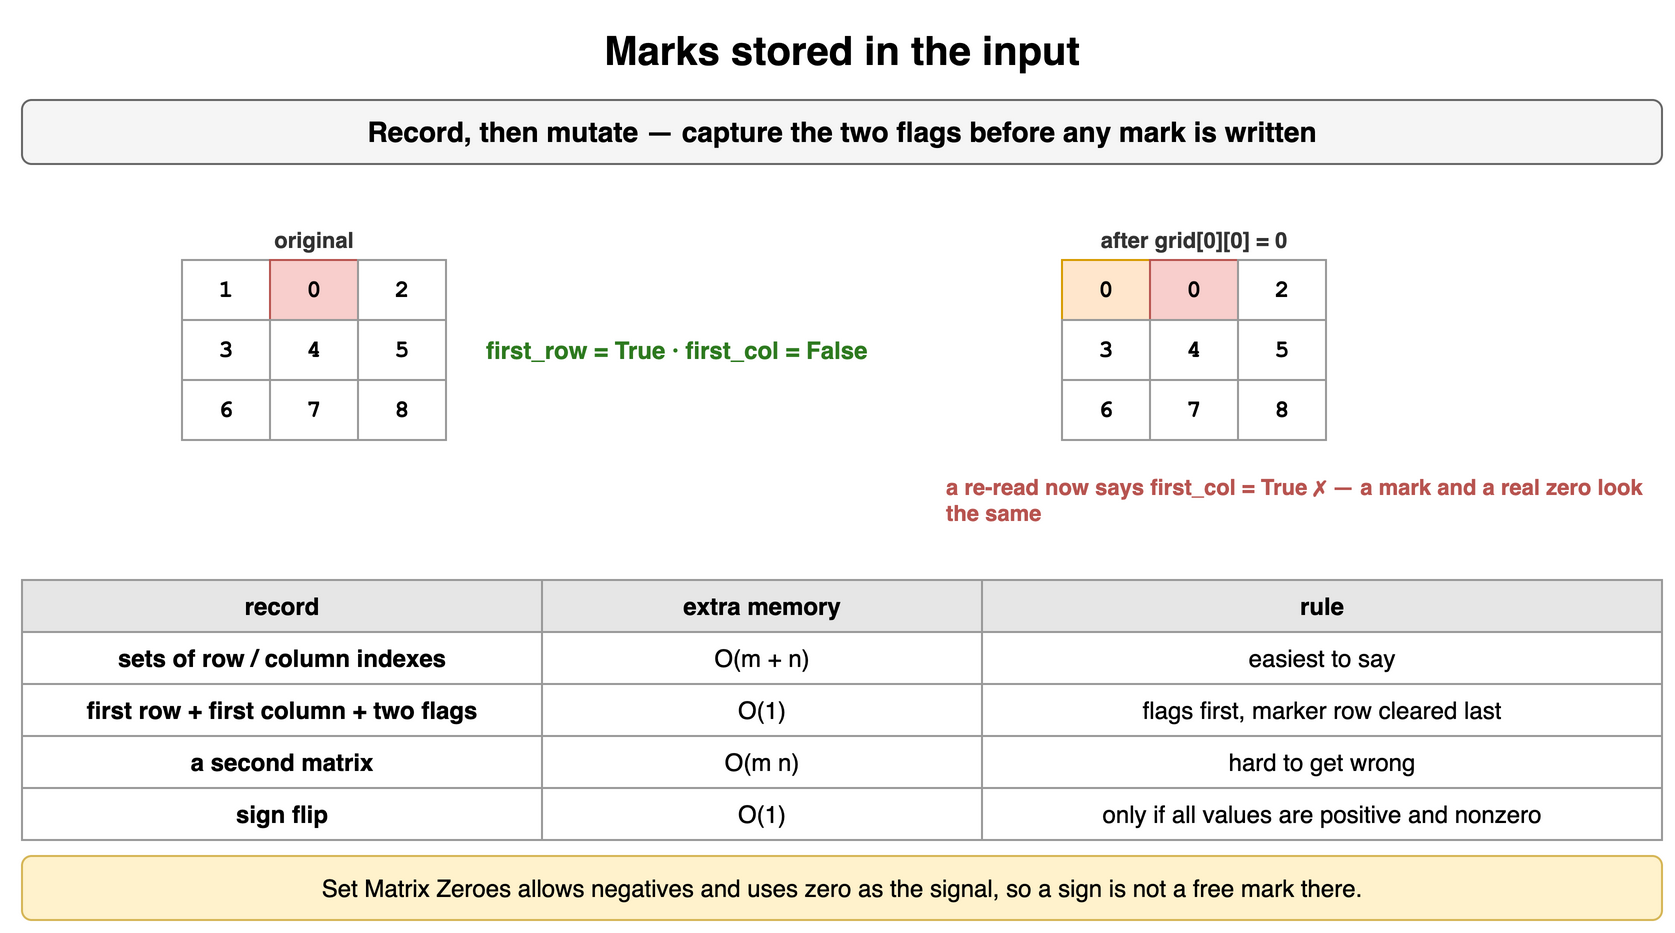

The diagram above was exported from draw.io. Its source (the exported page's mxGraphModel, read from the mxfile embedded in the PNG):
<mxGraphModel dx="900" dy="474" grid="1" gridSize="10" guides="1" tooltips="1" connect="1" arrows="1" fold="1" page="1" pageScale="1" pageWidth="900" pageHeight="474" math="0" shadow="0">
  <root>
    <mxCell id="0" />
    <mxCell id="1" parent="0" />
    <mxCell id="m51" value="Marks stored in the input" style="text;html=1;align=center;verticalAlign=middle;whiteSpace=wrap;fontSize=20;fontStyle=1;" vertex="1" parent="1">
      <mxGeometry x="40" y="10" width="820" height="30" as="geometry" />
    </mxCell>
    <mxCell id="m52" value="Record, then mutate — capture the two flags before any mark is written" style="rounded=1;whiteSpace=wrap;html=1;fillColor=#f5f5f5;strokeColor=#666666;fontStyle=1;fontSize=14;" vertex="1" parent="1">
      <mxGeometry x="40" y="50" width="820" height="32" as="geometry" />
    </mxCell>
    <mxCell id="m53" value="1" style="rounded=0;whiteSpace=wrap;html=1;fontFamily=Courier New;fontStyle=1;fontSize=13;fillColor=#ffffff;strokeColor=#999999;fontSize=12;" vertex="1" parent="1">
      <mxGeometry x="120" y="130" width="44" height="30" as="geometry" />
    </mxCell>
    <mxCell id="m54" value="0" style="rounded=0;whiteSpace=wrap;html=1;fontFamily=Courier New;fontStyle=1;fontSize=13;fillColor=#f8cecc;strokeColor=#b85450;fontSize=12;" vertex="1" parent="1">
      <mxGeometry x="164" y="130" width="44" height="30" as="geometry" />
    </mxCell>
    <mxCell id="m55" value="2" style="rounded=0;whiteSpace=wrap;html=1;fontFamily=Courier New;fontStyle=1;fontSize=13;fillColor=#ffffff;strokeColor=#999999;fontSize=12;" vertex="1" parent="1">
      <mxGeometry x="208" y="130" width="44" height="30" as="geometry" />
    </mxCell>
    <mxCell id="m56" value="3" style="rounded=0;whiteSpace=wrap;html=1;fontFamily=Courier New;fontStyle=1;fontSize=13;fillColor=#ffffff;strokeColor=#999999;fontSize=12;" vertex="1" parent="1">
      <mxGeometry x="120" y="160" width="44" height="30" as="geometry" />
    </mxCell>
    <mxCell id="m57" value="4" style="rounded=0;whiteSpace=wrap;html=1;fontFamily=Courier New;fontStyle=1;fontSize=13;fillColor=#ffffff;strokeColor=#999999;fontSize=12;" vertex="1" parent="1">
      <mxGeometry x="164" y="160" width="44" height="30" as="geometry" />
    </mxCell>
    <mxCell id="m58" value="5" style="rounded=0;whiteSpace=wrap;html=1;fontFamily=Courier New;fontStyle=1;fontSize=13;fillColor=#ffffff;strokeColor=#999999;fontSize=12;" vertex="1" parent="1">
      <mxGeometry x="208" y="160" width="44" height="30" as="geometry" />
    </mxCell>
    <mxCell id="m59" value="6" style="rounded=0;whiteSpace=wrap;html=1;fontFamily=Courier New;fontStyle=1;fontSize=13;fillColor=#ffffff;strokeColor=#999999;fontSize=12;" vertex="1" parent="1">
      <mxGeometry x="120" y="190" width="44" height="30" as="geometry" />
    </mxCell>
    <mxCell id="m510" value="7" style="rounded=0;whiteSpace=wrap;html=1;fontFamily=Courier New;fontStyle=1;fontSize=13;fillColor=#ffffff;strokeColor=#999999;fontSize=12;" vertex="1" parent="1">
      <mxGeometry x="164" y="190" width="44" height="30" as="geometry" />
    </mxCell>
    <mxCell id="m511" value="8" style="rounded=0;whiteSpace=wrap;html=1;fontFamily=Courier New;fontStyle=1;fontSize=13;fillColor=#ffffff;strokeColor=#999999;fontSize=12;" vertex="1" parent="1">
      <mxGeometry x="208" y="190" width="44" height="30" as="geometry" />
    </mxCell>
    <mxCell id="m512" value="original" style="text;html=1;whiteSpace=wrap;fontSize=11;align=center;verticalAlign=middle;fontSize=11;fontColor=#333333;fontStyle=1;" vertex="1" parent="1">
      <mxGeometry x="120" y="112" width="132" height="16" as="geometry" />
    </mxCell>
    <mxCell id="m513" value="first_row = True · first_col = False" style="text;html=1;whiteSpace=wrap;fontSize=11;align=left;verticalAlign=middle;fontSize=12;fontColor=#2d7a1f;fontStyle=1;" vertex="1" parent="1">
      <mxGeometry x="270" y="130" width="260" height="90" as="geometry" />
    </mxCell>
    <mxCell id="m514" value="0" style="rounded=0;whiteSpace=wrap;html=1;fontFamily=Courier New;fontStyle=1;fontSize=13;fillColor=#ffe6cc;strokeColor=#d79b00;fontSize=12;" vertex="1" parent="1">
      <mxGeometry x="560" y="130" width="44" height="30" as="geometry" />
    </mxCell>
    <mxCell id="m515" value="0" style="rounded=0;whiteSpace=wrap;html=1;fontFamily=Courier New;fontStyle=1;fontSize=13;fillColor=#f8cecc;strokeColor=#b85450;fontSize=12;" vertex="1" parent="1">
      <mxGeometry x="604" y="130" width="44" height="30" as="geometry" />
    </mxCell>
    <mxCell id="m516" value="2" style="rounded=0;whiteSpace=wrap;html=1;fontFamily=Courier New;fontStyle=1;fontSize=13;fillColor=#ffffff;strokeColor=#999999;fontSize=12;" vertex="1" parent="1">
      <mxGeometry x="648" y="130" width="44" height="30" as="geometry" />
    </mxCell>
    <mxCell id="m517" value="3" style="rounded=0;whiteSpace=wrap;html=1;fontFamily=Courier New;fontStyle=1;fontSize=13;fillColor=#ffffff;strokeColor=#999999;fontSize=12;" vertex="1" parent="1">
      <mxGeometry x="560" y="160" width="44" height="30" as="geometry" />
    </mxCell>
    <mxCell id="m518" value="4" style="rounded=0;whiteSpace=wrap;html=1;fontFamily=Courier New;fontStyle=1;fontSize=13;fillColor=#ffffff;strokeColor=#999999;fontSize=12;" vertex="1" parent="1">
      <mxGeometry x="604" y="160" width="44" height="30" as="geometry" />
    </mxCell>
    <mxCell id="m519" value="5" style="rounded=0;whiteSpace=wrap;html=1;fontFamily=Courier New;fontStyle=1;fontSize=13;fillColor=#ffffff;strokeColor=#999999;fontSize=12;" vertex="1" parent="1">
      <mxGeometry x="648" y="160" width="44" height="30" as="geometry" />
    </mxCell>
    <mxCell id="m520" value="6" style="rounded=0;whiteSpace=wrap;html=1;fontFamily=Courier New;fontStyle=1;fontSize=13;fillColor=#ffffff;strokeColor=#999999;fontSize=12;" vertex="1" parent="1">
      <mxGeometry x="560" y="190" width="44" height="30" as="geometry" />
    </mxCell>
    <mxCell id="m521" value="7" style="rounded=0;whiteSpace=wrap;html=1;fontFamily=Courier New;fontStyle=1;fontSize=13;fillColor=#ffffff;strokeColor=#999999;fontSize=12;" vertex="1" parent="1">
      <mxGeometry x="604" y="190" width="44" height="30" as="geometry" />
    </mxCell>
    <mxCell id="m522" value="8" style="rounded=0;whiteSpace=wrap;html=1;fontFamily=Courier New;fontStyle=1;fontSize=13;fillColor=#ffffff;strokeColor=#999999;fontSize=12;" vertex="1" parent="1">
      <mxGeometry x="648" y="190" width="44" height="30" as="geometry" />
    </mxCell>
    <mxCell id="m523" value="after grid[0][0] = 0" style="text;html=1;whiteSpace=wrap;fontSize=11;align=center;verticalAlign=middle;fontSize=11;fontColor=#333333;fontStyle=1;" vertex="1" parent="1">
      <mxGeometry x="560" y="112" width="132" height="16" as="geometry" />
    </mxCell>
    <mxCell id="m524" value="a re-read now says first_col = True ✗ — a mark and a real zero look the same" style="text;html=1;whiteSpace=wrap;fontSize=11;align=left;verticalAlign=middle;fontSize=11;fontColor=#b85450;fontStyle=1;" vertex="1" parent="1">
      <mxGeometry x="500" y="232" width="360" height="36" as="geometry" />
    </mxCell>
    <mxCell id="m525" value="record" style="whiteSpace=wrap;html=1;fillColor=#e6e6e6;strokeColor=#999999;fontStyle=1;fontSize=12;" vertex="1" parent="1">
      <mxGeometry x="40" y="290" width="260" height="26" as="geometry" />
    </mxCell>
    <mxCell id="m526" value="extra memory" style="whiteSpace=wrap;html=1;fillColor=#e6e6e6;strokeColor=#999999;fontStyle=1;fontSize=12;" vertex="1" parent="1">
      <mxGeometry x="300" y="290" width="220" height="26" as="geometry" />
    </mxCell>
    <mxCell id="m527" value="rule" style="whiteSpace=wrap;html=1;fillColor=#e6e6e6;strokeColor=#999999;fontStyle=1;fontSize=12;" vertex="1" parent="1">
      <mxGeometry x="520" y="290" width="340" height="26" as="geometry" />
    </mxCell>
    <mxCell id="m528" value="sets of row / column indexes" style="whiteSpace=wrap;html=1;strokeColor=#999999;fontSize=12;fillColor=#ffffff;fontStyle=1;" vertex="1" parent="1">
      <mxGeometry x="40" y="316" width="260" height="26" as="geometry" />
    </mxCell>
    <mxCell id="m529" value="O(m + n)" style="whiteSpace=wrap;html=1;strokeColor=#999999;fontSize=12;fillColor=#ffffff;" vertex="1" parent="1">
      <mxGeometry x="300" y="316" width="220" height="26" as="geometry" />
    </mxCell>
    <mxCell id="m530" value="easiest to say" style="whiteSpace=wrap;html=1;strokeColor=#999999;fontSize=12;fillColor=#ffffff;" vertex="1" parent="1">
      <mxGeometry x="520" y="316" width="340" height="26" as="geometry" />
    </mxCell>
    <mxCell id="m531" value="first row + first column + two flags" style="whiteSpace=wrap;html=1;strokeColor=#999999;fontSize=12;fillColor=#ffffff;fontStyle=1;" vertex="1" parent="1">
      <mxGeometry x="40" y="342" width="260" height="26" as="geometry" />
    </mxCell>
    <mxCell id="m532" value="O(1)" style="whiteSpace=wrap;html=1;strokeColor=#999999;fontSize=12;fillColor=#ffffff;" vertex="1" parent="1">
      <mxGeometry x="300" y="342" width="220" height="26" as="geometry" />
    </mxCell>
    <mxCell id="m533" value="flags first, marker row cleared last" style="whiteSpace=wrap;html=1;strokeColor=#999999;fontSize=12;fillColor=#ffffff;" vertex="1" parent="1">
      <mxGeometry x="520" y="342" width="340" height="26" as="geometry" />
    </mxCell>
    <mxCell id="m534" value="a second matrix" style="whiteSpace=wrap;html=1;strokeColor=#999999;fontSize=12;fillColor=#ffffff;fontStyle=1;" vertex="1" parent="1">
      <mxGeometry x="40" y="368" width="260" height="26" as="geometry" />
    </mxCell>
    <mxCell id="m535" value="O(m n)" style="whiteSpace=wrap;html=1;strokeColor=#999999;fontSize=12;fillColor=#ffffff;" vertex="1" parent="1">
      <mxGeometry x="300" y="368" width="220" height="26" as="geometry" />
    </mxCell>
    <mxCell id="m536" value="hard to get wrong" style="whiteSpace=wrap;html=1;strokeColor=#999999;fontSize=12;fillColor=#ffffff;" vertex="1" parent="1">
      <mxGeometry x="520" y="368" width="340" height="26" as="geometry" />
    </mxCell>
    <mxCell id="m537" value="sign flip" style="whiteSpace=wrap;html=1;strokeColor=#999999;fontSize=12;fillColor=#ffffff;fontStyle=1;" vertex="1" parent="1">
      <mxGeometry x="40" y="394" width="260" height="26" as="geometry" />
    </mxCell>
    <mxCell id="m538" value="O(1)" style="whiteSpace=wrap;html=1;strokeColor=#999999;fontSize=12;fillColor=#ffffff;" vertex="1" parent="1">
      <mxGeometry x="300" y="394" width="220" height="26" as="geometry" />
    </mxCell>
    <mxCell id="m539" value="only if all values are positive and nonzero" style="whiteSpace=wrap;html=1;strokeColor=#999999;fontSize=12;fillColor=#ffffff;" vertex="1" parent="1">
      <mxGeometry x="520" y="394" width="340" height="26" as="geometry" />
    </mxCell>
    <mxCell id="m540" value="Set Matrix Zeroes allows negatives and uses zero as the signal, so a sign is not a free mark there." style="rounded=1;whiteSpace=wrap;html=1;fillColor=#fff2cc;strokeColor=#d6b656;fontSize=12;align=center;" vertex="1" parent="1">
      <mxGeometry x="40" y="428" width="820" height="32" as="geometry" />
    </mxCell>
  </root>
</mxGraphModel>